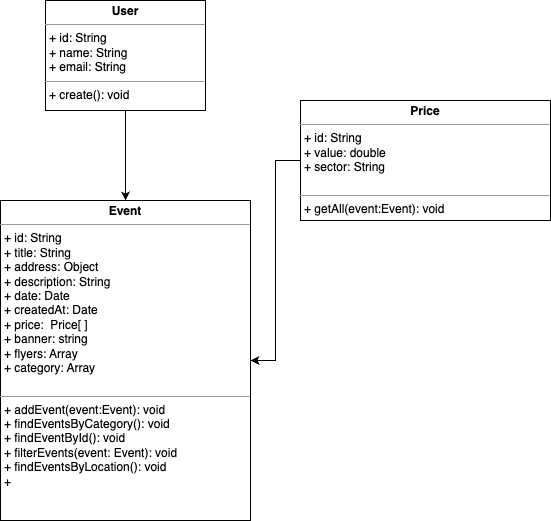

The diagram above was exported from draw.io. Its source (the exported page's mxGraphModel, read from the mxfile embedded in the PNG):
<mxGraphModel dx="954" dy="616" grid="1" gridSize="10" guides="1" tooltips="1" connect="1" arrows="1" fold="1" page="1" pageScale="1" pageWidth="850" pageHeight="1100" math="0" shadow="0">
  <root>
    <mxCell id="0" />
    <mxCell id="1" parent="0" />
    <mxCell id="Z3ol1M_9Ig4SR58yAQBE-8" style="edgeStyle=orthogonalEdgeStyle;rounded=0;orthogonalLoop=1;jettySize=auto;html=1;entryX=0.5;entryY=0;entryDx=0;entryDy=0;" parent="1" source="Z3ol1M_9Ig4SR58yAQBE-1" target="Z3ol1M_9Ig4SR58yAQBE-2" edge="1">
      <mxGeometry relative="1" as="geometry" />
    </mxCell>
    <mxCell id="Z3ol1M_9Ig4SR58yAQBE-1" value="&lt;p style=&quot;margin:0px;margin-top:4px;text-align:center;&quot;&gt;&lt;b&gt;User&lt;/b&gt;&lt;/p&gt;&lt;hr size=&quot;1&quot;&gt;&lt;p style=&quot;margin:0px;margin-left:4px;&quot;&gt;+ id: String&lt;br&gt;+ name: String&lt;/p&gt;&lt;p style=&quot;margin:0px;margin-left:4px;&quot;&gt;+ email: String&lt;/p&gt;&lt;hr size=&quot;1&quot;&gt;&lt;p style=&quot;margin:0px;margin-left:4px;&quot;&gt;+ create(): void&lt;/p&gt;" style="verticalAlign=top;align=left;overflow=fill;fontSize=12;fontFamily=Helvetica;html=1;whiteSpace=wrap;" parent="1" vertex="1">
      <mxGeometry x="125" y="70" width="160" height="110" as="geometry" />
    </mxCell>
    <mxCell id="Z3ol1M_9Ig4SR58yAQBE-2" value="&lt;p style=&quot;margin:0px;margin-top:4px;text-align:center;&quot;&gt;&lt;b&gt;Event&lt;/b&gt;&lt;/p&gt;&lt;hr size=&quot;1&quot;&gt;&lt;p style=&quot;margin:0px;margin-left:4px;&quot;&gt;+ id: String&lt;/p&gt;&lt;p style=&quot;margin:0px;margin-left:4px;&quot;&gt;+ title: String&lt;/p&gt;&lt;p style=&quot;margin:0px;margin-left:4px;&quot;&gt;+ address: Object&lt;/p&gt;&lt;p style=&quot;margin:0px;margin-left:4px;&quot;&gt;+ description: String&lt;br&gt;+ date: Date&lt;/p&gt;&lt;p style=&quot;margin:0px;margin-left:4px;&quot;&gt;+ createdAt: Date&lt;/p&gt;&lt;p style=&quot;margin:0px;margin-left:4px;&quot;&gt;+ price:&amp;nbsp; Price[ ]&lt;/p&gt;&lt;p style=&quot;margin:0px;margin-left:4px;&quot;&gt;+ banner: string&lt;br&gt;+ flyers: Array&lt;/p&gt;&lt;p style=&quot;margin:0px;margin-left:4px;&quot;&gt;+ category: Array&lt;br&gt;&lt;br&gt;&lt;/p&gt;&lt;hr size=&quot;1&quot;&gt;&lt;p style=&quot;margin:0px;margin-left:4px;&quot;&gt;+ addEvent(event:Event): void&lt;/p&gt;&lt;p style=&quot;margin:0px;margin-left:4px;&quot;&gt;+ findEventsByCategory(): void&lt;/p&gt;&lt;p style=&quot;margin:0px;margin-left:4px;&quot;&gt;+ findEventById(): void&lt;/p&gt;&lt;p style=&quot;margin:0px;margin-left:4px;&quot;&gt;+ filterEvents(event: Event): void&lt;/p&gt;&lt;p style=&quot;margin:0px;margin-left:4px;&quot;&gt;+ findEventsByLocation(): void&lt;/p&gt;&lt;p style=&quot;margin:0px;margin-left:4px;&quot;&gt;+&amp;nbsp;&lt;/p&gt;" style="verticalAlign=top;align=left;overflow=fill;fontSize=12;fontFamily=Helvetica;html=1;whiteSpace=wrap;" parent="1" vertex="1">
      <mxGeometry x="80" y="270" width="250" height="320" as="geometry" />
    </mxCell>
    <mxCell id="Z3ol1M_9Ig4SR58yAQBE-9" style="edgeStyle=orthogonalEdgeStyle;rounded=0;orthogonalLoop=1;jettySize=auto;html=1;" parent="1" source="Z3ol1M_9Ig4SR58yAQBE-4" target="Z3ol1M_9Ig4SR58yAQBE-2" edge="1">
      <mxGeometry relative="1" as="geometry" />
    </mxCell>
    <mxCell id="Z3ol1M_9Ig4SR58yAQBE-4" value="&lt;p style=&quot;margin:0px;margin-top:4px;text-align:center;&quot;&gt;&lt;b&gt;Price&lt;/b&gt;&lt;/p&gt;&lt;hr size=&quot;1&quot;&gt;&lt;p style=&quot;margin:0px;margin-left:4px;&quot;&gt;+ id: String&lt;/p&gt;&lt;p style=&quot;margin:0px;margin-left:4px;&quot;&gt;+ value: double&lt;/p&gt;&lt;p style=&quot;margin:0px;margin-left:4px;&quot;&gt;+ sector: String&lt;/p&gt;&lt;p style=&quot;margin:0px;margin-left:4px;&quot;&gt;&lt;br&gt;&lt;/p&gt;&lt;hr size=&quot;1&quot;&gt;&lt;p style=&quot;margin:0px;margin-left:4px;&quot;&gt;+ getAll(event:Event): void&lt;/p&gt;" style="verticalAlign=top;align=left;overflow=fill;fontSize=12;fontFamily=Helvetica;html=1;whiteSpace=wrap;" parent="1" vertex="1">
      <mxGeometry x="380" y="170" width="250" height="120" as="geometry" />
    </mxCell>
  </root>
</mxGraphModel>